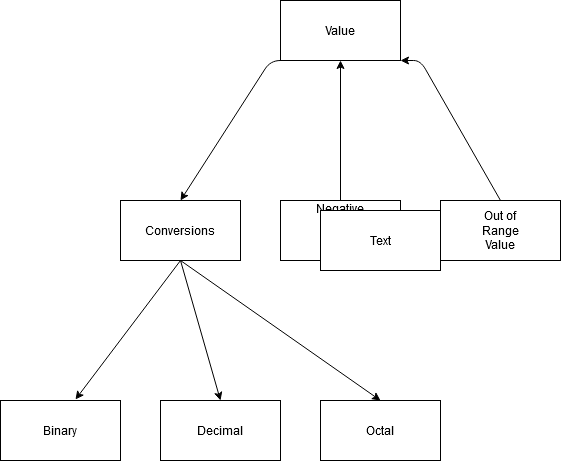

The diagram above was exported from draw.io. Its source (the exported page's mxGraphModel, read from the mxfile embedded in the PNG):
<mxGraphModel dx="1102" dy="611" grid="1" gridSize="10" guides="1" tooltips="1" connect="1" arrows="1" fold="1" page="1" pageScale="1" pageWidth="850" pageHeight="1100" math="0" shadow="0">
  <root>
    <mxCell id="0" />
    <mxCell id="1" parent="0" />
    <mxCell id="FjsuiF-msuh0dzHVNzsg-1" value="Value" style="rounded=0;whiteSpace=wrap;html=1;" vertex="1" parent="1">
      <mxGeometry x="320" y="40" width="120" height="60" as="geometry" />
    </mxCell>
    <mxCell id="FjsuiF-msuh0dzHVNzsg-3" value="" style="rounded=0;whiteSpace=wrap;html=1;" vertex="1" parent="1">
      <mxGeometry x="160" y="240" width="120" height="60" as="geometry" />
    </mxCell>
    <mxCell id="FjsuiF-msuh0dzHVNzsg-4" value="" style="rounded=0;whiteSpace=wrap;html=1;" vertex="1" parent="1">
      <mxGeometry x="480" y="240" width="120" height="60" as="geometry" />
    </mxCell>
    <mxCell id="FjsuiF-msuh0dzHVNzsg-5" value="" style="rounded=0;whiteSpace=wrap;html=1;" vertex="1" parent="1">
      <mxGeometry x="320" y="240" width="120" height="60" as="geometry" />
    </mxCell>
    <mxCell id="FjsuiF-msuh0dzHVNzsg-7" value="Conversions" style="text;html=1;strokeColor=none;fillColor=none;align=center;verticalAlign=middle;whiteSpace=wrap;rounded=0;" vertex="1" parent="1">
      <mxGeometry x="200" y="260" width="40" height="20" as="geometry" />
    </mxCell>
    <mxCell id="FjsuiF-msuh0dzHVNzsg-8" value="Negative or non integer value" style="text;html=1;strokeColor=none;fillColor=none;align=center;verticalAlign=middle;whiteSpace=wrap;rounded=0;" vertex="1" parent="1">
      <mxGeometry x="360" y="260" width="40" height="20" as="geometry" />
    </mxCell>
    <mxCell id="FjsuiF-msuh0dzHVNzsg-9" value="Out of Range Value" style="text;html=1;strokeColor=none;fillColor=none;align=center;verticalAlign=middle;whiteSpace=wrap;rounded=0;" vertex="1" parent="1">
      <mxGeometry x="520" y="260" width="40" height="20" as="geometry" />
    </mxCell>
    <mxCell id="FjsuiF-msuh0dzHVNzsg-11" value="" style="endArrow=classic;html=1;exitX=0.5;exitY=1;exitDx=0;exitDy=0;entryX=0.5;entryY=0;entryDx=0;entryDy=0;" edge="1" parent="1" source="FjsuiF-msuh0dzHVNzsg-1" target="FjsuiF-msuh0dzHVNzsg-3">
      <mxGeometry width="50" height="50" relative="1" as="geometry">
        <mxPoint x="400" y="310" as="sourcePoint" />
        <mxPoint x="450" y="260" as="targetPoint" />
        <Array as="points">
          <mxPoint x="310" y="100" />
        </Array>
      </mxGeometry>
    </mxCell>
    <mxCell id="FjsuiF-msuh0dzHVNzsg-15" value="" style="endArrow=classic;html=1;exitX=0.5;exitY=0;exitDx=0;exitDy=0;" edge="1" parent="1" source="FjsuiF-msuh0dzHVNzsg-5">
      <mxGeometry width="50" height="50" relative="1" as="geometry">
        <mxPoint x="400" y="310" as="sourcePoint" />
        <mxPoint x="380" y="100" as="targetPoint" />
      </mxGeometry>
    </mxCell>
    <mxCell id="FjsuiF-msuh0dzHVNzsg-17" value="" style="endArrow=classic;html=1;entryX=1;entryY=1;entryDx=0;entryDy=0;exitX=0.5;exitY=0;exitDx=0;exitDy=0;" edge="1" parent="1" source="FjsuiF-msuh0dzHVNzsg-4" target="FjsuiF-msuh0dzHVNzsg-1">
      <mxGeometry width="50" height="50" relative="1" as="geometry">
        <mxPoint x="400" y="310" as="sourcePoint" />
        <mxPoint x="450" y="260" as="targetPoint" />
        <Array as="points">
          <mxPoint x="460" y="100" />
        </Array>
      </mxGeometry>
    </mxCell>
    <mxCell id="FjsuiF-msuh0dzHVNzsg-18" value="" style="rounded=0;whiteSpace=wrap;html=1;" vertex="1" parent="1">
      <mxGeometry x="40" y="440" width="120" height="60" as="geometry" />
    </mxCell>
    <mxCell id="FjsuiF-msuh0dzHVNzsg-19" value="" style="rounded=0;whiteSpace=wrap;html=1;" vertex="1" parent="1">
      <mxGeometry x="360" y="250" width="120" height="60" as="geometry" />
    </mxCell>
    <mxCell id="FjsuiF-msuh0dzHVNzsg-20" value="" style="rounded=0;whiteSpace=wrap;html=1;" vertex="1" parent="1">
      <mxGeometry x="360" y="250" width="120" height="60" as="geometry" />
    </mxCell>
    <mxCell id="FjsuiF-msuh0dzHVNzsg-21" value="" style="rounded=0;whiteSpace=wrap;html=1;" vertex="1" parent="1">
      <mxGeometry x="200" y="440" width="120" height="60" as="geometry" />
    </mxCell>
    <mxCell id="FjsuiF-msuh0dzHVNzsg-22" value="" style="rounded=0;whiteSpace=wrap;html=1;" vertex="1" parent="1">
      <mxGeometry x="40" y="440" width="120" height="60" as="geometry" />
    </mxCell>
    <mxCell id="FjsuiF-msuh0dzHVNzsg-23" value="" style="rounded=0;whiteSpace=wrap;html=1;" vertex="1" parent="1">
      <mxGeometry x="360" y="440" width="120" height="60" as="geometry" />
    </mxCell>
    <mxCell id="FjsuiF-msuh0dzHVNzsg-24" value="Text" style="text;html=1;strokeColor=none;fillColor=none;align=center;verticalAlign=middle;whiteSpace=wrap;rounded=0;" vertex="1" parent="1">
      <mxGeometry x="400" y="270" width="40" height="20" as="geometry" />
    </mxCell>
    <mxCell id="FjsuiF-msuh0dzHVNzsg-25" value="Binary" style="text;html=1;strokeColor=none;fillColor=none;align=center;verticalAlign=middle;whiteSpace=wrap;rounded=0;" vertex="1" parent="1">
      <mxGeometry x="80" y="460" width="40" height="20" as="geometry" />
    </mxCell>
    <mxCell id="FjsuiF-msuh0dzHVNzsg-26" value="Decimal" style="text;html=1;strokeColor=none;fillColor=none;align=center;verticalAlign=middle;whiteSpace=wrap;rounded=0;" vertex="1" parent="1">
      <mxGeometry x="240" y="460" width="40" height="20" as="geometry" />
    </mxCell>
    <mxCell id="FjsuiF-msuh0dzHVNzsg-27" value="Octal" style="text;html=1;strokeColor=none;fillColor=none;align=center;verticalAlign=middle;whiteSpace=wrap;rounded=0;" vertex="1" parent="1">
      <mxGeometry x="400" y="460" width="40" height="20" as="geometry" />
    </mxCell>
    <mxCell id="FjsuiF-msuh0dzHVNzsg-28" value="" style="endArrow=classic;html=1;exitX=0.5;exitY=1;exitDx=0;exitDy=0;entryX=0.625;entryY=-0.017;entryDx=0;entryDy=0;entryPerimeter=0;" edge="1" parent="1" source="FjsuiF-msuh0dzHVNzsg-3" target="FjsuiF-msuh0dzHVNzsg-22">
      <mxGeometry width="50" height="50" relative="1" as="geometry">
        <mxPoint x="400" y="310" as="sourcePoint" />
        <mxPoint x="450" y="260" as="targetPoint" />
      </mxGeometry>
    </mxCell>
    <mxCell id="FjsuiF-msuh0dzHVNzsg-29" value="" style="endArrow=classic;html=1;entryX=0.5;entryY=0;entryDx=0;entryDy=0;" edge="1" parent="1" target="FjsuiF-msuh0dzHVNzsg-21">
      <mxGeometry width="50" height="50" relative="1" as="geometry">
        <mxPoint x="220" y="300" as="sourcePoint" />
        <mxPoint x="450" y="260" as="targetPoint" />
      </mxGeometry>
    </mxCell>
    <mxCell id="FjsuiF-msuh0dzHVNzsg-30" value="" style="endArrow=classic;html=1;exitX=0.5;exitY=1;exitDx=0;exitDy=0;entryX=0.5;entryY=0;entryDx=0;entryDy=0;" edge="1" parent="1" source="FjsuiF-msuh0dzHVNzsg-3" target="FjsuiF-msuh0dzHVNzsg-23">
      <mxGeometry width="50" height="50" relative="1" as="geometry">
        <mxPoint x="400" y="310" as="sourcePoint" />
        <mxPoint x="450" y="260" as="targetPoint" />
      </mxGeometry>
    </mxCell>
  </root>
</mxGraphModel>